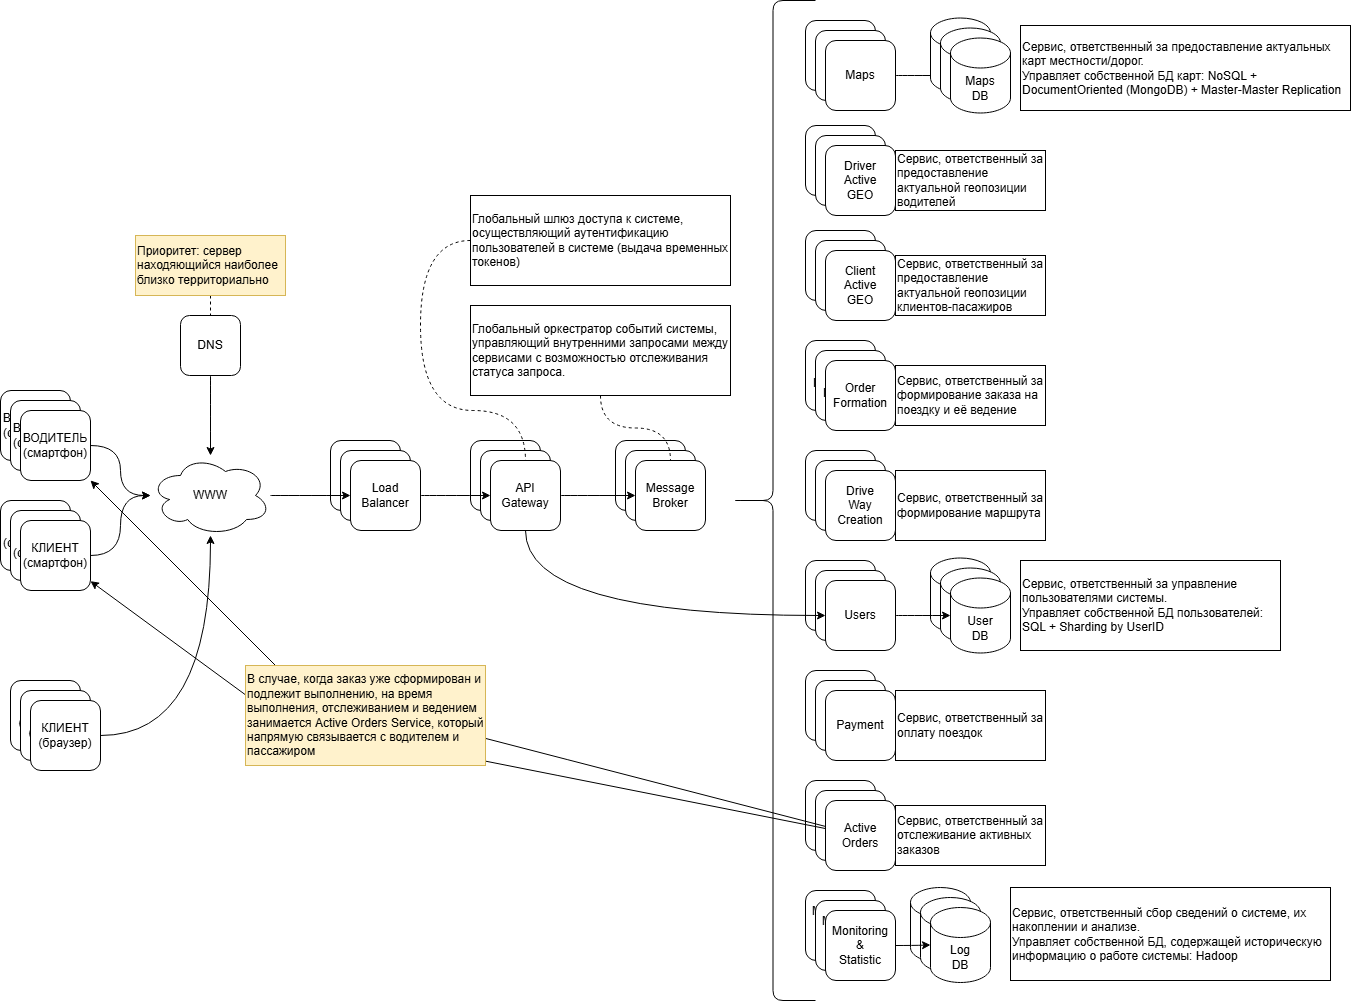

The diagram above was exported from draw.io. Its source (the exported page's mxGraphModel, read from the mxfile embedded in the PNG):
<mxGraphModel dx="1142" dy="1187" grid="1" gridSize="10" guides="1" tooltips="1" connect="1" arrows="1" fold="1" page="1" pageScale="1" pageWidth="850" pageHeight="1100" math="0" shadow="0">
  <root>
    <mxCell id="0" />
    <mxCell id="1" parent="0" />
    <mxCell id="4" value="КЛИЕНТ&lt;br&gt;(смартфон)" style="rounded=1;whiteSpace=wrap;html=1;" parent="1" vertex="1">
      <mxGeometry x="70" y="700" width="70" height="70" as="geometry" />
    </mxCell>
    <mxCell id="10" value="ВОДИТЕЛЬ&lt;div&gt;(смартфон)&lt;/div&gt;" style="rounded=1;whiteSpace=wrap;html=1;" parent="1" vertex="1">
      <mxGeometry x="70" y="590" width="70" height="70" as="geometry" />
    </mxCell>
    <mxCell id="22" value="ВОДИТЕЛЬ&lt;div&gt;(смартфон)&lt;/div&gt;" style="rounded=1;whiteSpace=wrap;html=1;" parent="1" vertex="1">
      <mxGeometry x="80" y="600" width="70" height="70" as="geometry" />
    </mxCell>
    <mxCell id="68" style="edgeStyle=orthogonalEdgeStyle;curved=1;html=1;" parent="1" source="23" target="67" edge="1">
      <mxGeometry relative="1" as="geometry" />
    </mxCell>
    <mxCell id="23" value="ВОДИТЕЛЬ&lt;div&gt;(смартфон)&lt;/div&gt;" style="rounded=1;whiteSpace=wrap;html=1;" parent="1" vertex="1">
      <mxGeometry x="90" y="610" width="70" height="70" as="geometry" />
    </mxCell>
    <mxCell id="24" value="КЛИЕНТ&lt;br&gt;(смартфон)" style="rounded=1;whiteSpace=wrap;html=1;" parent="1" vertex="1">
      <mxGeometry x="80" y="710" width="70" height="70" as="geometry" />
    </mxCell>
    <mxCell id="69" style="edgeStyle=orthogonalEdgeStyle;curved=1;html=1;" parent="1" source="25" target="67" edge="1">
      <mxGeometry relative="1" as="geometry" />
    </mxCell>
    <mxCell id="25" value="КЛИЕНТ&lt;br&gt;(смартфон)" style="rounded=1;whiteSpace=wrap;html=1;" parent="1" vertex="1">
      <mxGeometry x="90" y="720" width="70" height="70" as="geometry" />
    </mxCell>
    <mxCell id="26" value="КЛИЕНТ&lt;br&gt;(браузер)" style="rounded=1;whiteSpace=wrap;html=1;" parent="1" vertex="1">
      <mxGeometry x="80" y="880" width="70" height="70" as="geometry" />
    </mxCell>
    <mxCell id="27" value="КЛИЕНТ&lt;br&gt;(браузер)" style="rounded=1;whiteSpace=wrap;html=1;" parent="1" vertex="1">
      <mxGeometry x="90" y="890" width="70" height="70" as="geometry" />
    </mxCell>
    <mxCell id="71" style="edgeStyle=orthogonalEdgeStyle;curved=1;html=1;" parent="1" source="28" target="67" edge="1">
      <mxGeometry relative="1" as="geometry" />
    </mxCell>
    <mxCell id="28" value="КЛИЕНТ&lt;br&gt;(браузер)" style="rounded=1;whiteSpace=wrap;html=1;" parent="1" vertex="1">
      <mxGeometry x="100" y="900" width="70" height="70" as="geometry" />
    </mxCell>
    <mxCell id="70" style="edgeStyle=orthogonalEdgeStyle;curved=1;html=1;" parent="1" source="29" target="67" edge="1">
      <mxGeometry relative="1" as="geometry" />
    </mxCell>
    <mxCell id="29" value="DNS" style="rounded=1;whiteSpace=wrap;html=1;" parent="1" vertex="1">
      <mxGeometry x="250" y="515" width="60" height="60" as="geometry" />
    </mxCell>
    <mxCell id="49" style="html=1;dashed=1;endArrow=none;endFill=0;" parent="1" source="33" target="29" edge="1">
      <mxGeometry relative="1" as="geometry" />
    </mxCell>
    <mxCell id="33" value="Приоритет: сервер находяющийся наиболее близко территориально" style="text;html=1;align=left;verticalAlign=middle;whiteSpace=wrap;rounded=0;strokeColor=#d6b656;fillColor=#fff2cc;" parent="1" vertex="1">
      <mxGeometry x="205" y="435" width="150" height="60" as="geometry" />
    </mxCell>
    <mxCell id="34" value="Load&lt;div&gt;Balancer&lt;/div&gt;" style="rounded=1;whiteSpace=wrap;html=1;" parent="1" vertex="1">
      <mxGeometry x="400" y="640" width="70" height="70" as="geometry" />
    </mxCell>
    <mxCell id="35" value="Load&lt;div&gt;Balancer&lt;/div&gt;" style="rounded=1;whiteSpace=wrap;html=1;" parent="1" vertex="1">
      <mxGeometry x="410" y="650" width="70" height="70" as="geometry" />
    </mxCell>
    <mxCell id="36" value="Load&lt;div&gt;Balancer&lt;/div&gt;" style="rounded=1;whiteSpace=wrap;html=1;" parent="1" vertex="1">
      <mxGeometry x="420" y="660" width="70" height="70" as="geometry" />
    </mxCell>
    <mxCell id="39" value="Driver&lt;div&gt;Active&lt;/div&gt;&lt;div&gt;GEO&lt;/div&gt;" style="rounded=1;whiteSpace=wrap;html=1;" parent="1" vertex="1">
      <mxGeometry x="875" y="325" width="70" height="70" as="geometry" />
    </mxCell>
    <mxCell id="40" value="Сервис, ответственный за предоставление актуальной геопозиции водителей" style="text;html=1;align=left;verticalAlign=middle;whiteSpace=wrap;rounded=0;strokeColor=default;" parent="1" vertex="1">
      <mxGeometry x="965" y="350" width="150" height="60" as="geometry" />
    </mxCell>
    <mxCell id="41" value="Client&lt;div&gt;Active&lt;/div&gt;&lt;div&gt;GEO&lt;/div&gt;" style="rounded=1;whiteSpace=wrap;html=1;" parent="1" vertex="1">
      <mxGeometry x="875" y="430" width="70" height="70" as="geometry" />
    </mxCell>
    <mxCell id="42" value="Сервис, ответственный за предоставление актуальной геопозиции клиентов-пасажиров" style="text;html=1;align=left;verticalAlign=middle;whiteSpace=wrap;rounded=0;strokeColor=default;" parent="1" vertex="1">
      <mxGeometry x="965" y="455" width="150" height="60" as="geometry" />
    </mxCell>
    <mxCell id="43" value="Order&lt;div&gt;Formation&lt;/div&gt;" style="rounded=1;whiteSpace=wrap;html=1;" parent="1" vertex="1">
      <mxGeometry x="875" y="540" width="70" height="70" as="geometry" />
    </mxCell>
    <mxCell id="44" value="Сервис, ответственный за формирование заказа на поездку и её ведение" style="text;html=1;align=left;verticalAlign=middle;whiteSpace=wrap;rounded=0;strokeColor=default;" parent="1" vertex="1">
      <mxGeometry x="965" y="565" width="150" height="60" as="geometry" />
    </mxCell>
    <mxCell id="45" value="Drive&lt;div&gt;Way&lt;br&gt;Creation&lt;/div&gt;" style="rounded=1;whiteSpace=wrap;html=1;" parent="1" vertex="1">
      <mxGeometry x="875" y="650" width="70" height="70" as="geometry" />
    </mxCell>
    <mxCell id="46" value="Сервис, ответственный за формирование маршрута" style="text;html=1;align=left;verticalAlign=middle;whiteSpace=wrap;rounded=0;strokeColor=default;" parent="1" vertex="1">
      <mxGeometry x="965" y="670" width="150" height="70" as="geometry" />
    </mxCell>
    <mxCell id="47" value="Maps" style="rounded=1;whiteSpace=wrap;html=1;" parent="1" vertex="1">
      <mxGeometry x="875" y="220" width="70" height="70" as="geometry" />
    </mxCell>
    <mxCell id="48" value="Сервис, ответственный за предоставление актуальных карт местности/дорог.&lt;div&gt;Управляет собственной БД карт: NoSQL + DocumentOriented (MongoDB) + Master-Master Replication&lt;/div&gt;" style="text;html=1;align=left;verticalAlign=middle;whiteSpace=wrap;rounded=0;strokeColor=default;" parent="1" vertex="1">
      <mxGeometry x="1090" y="225" width="330" height="85" as="geometry" />
    </mxCell>
    <mxCell id="127" style="edgeStyle=orthogonalEdgeStyle;curved=1;html=1;" parent="1" source="67" target="36" edge="1">
      <mxGeometry relative="1" as="geometry" />
    </mxCell>
    <mxCell id="67" value="WWW" style="ellipse;shape=cloud;whiteSpace=wrap;html=1;" parent="1" vertex="1">
      <mxGeometry x="220" y="655" width="120" height="80" as="geometry" />
    </mxCell>
    <mxCell id="77" value="Maps" style="rounded=1;whiteSpace=wrap;html=1;" parent="1" vertex="1">
      <mxGeometry x="885" y="230" width="70" height="70" as="geometry" />
    </mxCell>
    <mxCell id="137" style="edgeStyle=orthogonalEdgeStyle;curved=1;html=1;" parent="1" source="78" target="136" edge="1">
      <mxGeometry relative="1" as="geometry" />
    </mxCell>
    <mxCell id="78" value="Maps" style="rounded=1;whiteSpace=wrap;html=1;" parent="1" vertex="1">
      <mxGeometry x="895" y="240" width="70" height="70" as="geometry" />
    </mxCell>
    <mxCell id="79" value="Driver&lt;div&gt;Active&lt;/div&gt;&lt;div&gt;GEO&lt;/div&gt;" style="rounded=1;whiteSpace=wrap;html=1;" parent="1" vertex="1">
      <mxGeometry x="885" y="335" width="70" height="70" as="geometry" />
    </mxCell>
    <mxCell id="80" value="Driver&lt;div&gt;Active&lt;/div&gt;&lt;div&gt;GEO&lt;/div&gt;" style="rounded=1;whiteSpace=wrap;html=1;" parent="1" vertex="1">
      <mxGeometry x="895" y="345" width="70" height="70" as="geometry" />
    </mxCell>
    <mxCell id="81" value="Client&lt;div&gt;Active&lt;/div&gt;&lt;div&gt;GEO&lt;/div&gt;" style="rounded=1;whiteSpace=wrap;html=1;" parent="1" vertex="1">
      <mxGeometry x="885" y="440" width="70" height="70" as="geometry" />
    </mxCell>
    <mxCell id="82" value="Client&lt;div&gt;Active&lt;/div&gt;&lt;div&gt;GEO&lt;/div&gt;" style="rounded=1;whiteSpace=wrap;html=1;" parent="1" vertex="1">
      <mxGeometry x="895" y="450" width="70" height="70" as="geometry" />
    </mxCell>
    <mxCell id="83" value="Order&lt;div&gt;Formation&lt;/div&gt;" style="rounded=1;whiteSpace=wrap;html=1;" parent="1" vertex="1">
      <mxGeometry x="885" y="550" width="70" height="70" as="geometry" />
    </mxCell>
    <mxCell id="84" value="Order&lt;div&gt;Formation&lt;/div&gt;" style="rounded=1;whiteSpace=wrap;html=1;" parent="1" vertex="1">
      <mxGeometry x="895" y="560" width="70" height="70" as="geometry" />
    </mxCell>
    <mxCell id="85" value="Drive&lt;div&gt;Way&lt;br&gt;Creation&lt;/div&gt;" style="rounded=1;whiteSpace=wrap;html=1;" parent="1" vertex="1">
      <mxGeometry x="885" y="660" width="70" height="70" as="geometry" />
    </mxCell>
    <mxCell id="86" value="Drive&lt;div&gt;Way&lt;br&gt;Creation&lt;/div&gt;" style="rounded=1;whiteSpace=wrap;html=1;" parent="1" vertex="1">
      <mxGeometry x="895" y="670" width="70" height="70" as="geometry" />
    </mxCell>
    <mxCell id="87" value="Users" style="rounded=1;whiteSpace=wrap;html=1;" parent="1" vertex="1">
      <mxGeometry x="875" y="760" width="70" height="70" as="geometry" />
    </mxCell>
    <mxCell id="88" value="Users" style="rounded=1;whiteSpace=wrap;html=1;" parent="1" vertex="1">
      <mxGeometry x="885" y="770" width="70" height="70" as="geometry" />
    </mxCell>
    <mxCell id="89" value="Users" style="rounded=1;whiteSpace=wrap;html=1;" parent="1" vertex="1">
      <mxGeometry x="895" y="780" width="70" height="70" as="geometry" />
    </mxCell>
    <mxCell id="90" value="Сервис, ответственный за управление пользователями системы.&lt;div&gt;Управляет собственной БД пользователей: SQL + Sharding by UserID&lt;/div&gt;" style="text;html=1;align=left;verticalAlign=middle;whiteSpace=wrap;rounded=0;strokeColor=default;" parent="1" vertex="1">
      <mxGeometry x="1090" y="760" width="260" height="90" as="geometry" />
    </mxCell>
    <mxCell id="91" value="API&lt;div&gt;Gateway&lt;/div&gt;" style="rounded=1;whiteSpace=wrap;html=1;" parent="1" vertex="1">
      <mxGeometry x="540" y="640" width="70" height="70" as="geometry" />
    </mxCell>
    <mxCell id="92" value="API&lt;div&gt;Gateway&lt;/div&gt;" style="rounded=1;whiteSpace=wrap;html=1;" parent="1" vertex="1">
      <mxGeometry x="550" y="650" width="70" height="70" as="geometry" />
    </mxCell>
    <mxCell id="151" style="edgeStyle=orthogonalEdgeStyle;curved=1;html=1;" parent="1" source="93" target="89" edge="1">
      <mxGeometry relative="1" as="geometry">
        <Array as="points">
          <mxPoint x="595" y="815" />
        </Array>
      </mxGeometry>
    </mxCell>
    <mxCell id="93" value="API&lt;div&gt;Gateway&lt;/div&gt;" style="rounded=1;whiteSpace=wrap;html=1;" parent="1" vertex="1">
      <mxGeometry x="560" y="660" width="70" height="70" as="geometry" />
    </mxCell>
    <mxCell id="104" value="Active&lt;div&gt;Orders&lt;/div&gt;" style="rounded=1;whiteSpace=wrap;html=1;" parent="1" vertex="1">
      <mxGeometry x="875" y="980" width="70" height="70" as="geometry" />
    </mxCell>
    <mxCell id="105" value="Active&lt;div&gt;Orders&lt;/div&gt;" style="rounded=1;whiteSpace=wrap;html=1;" parent="1" vertex="1">
      <mxGeometry x="885" y="990" width="70" height="70" as="geometry" />
    </mxCell>
    <mxCell id="141" style="html=1;" parent="1" source="106" target="23" edge="1">
      <mxGeometry relative="1" as="geometry">
        <Array as="points">
          <mxPoint x="370" y="890" />
        </Array>
      </mxGeometry>
    </mxCell>
    <mxCell id="142" style="html=1;" parent="1" source="106" target="25" edge="1">
      <mxGeometry relative="1" as="geometry">
        <Array as="points">
          <mxPoint x="350" y="920" />
        </Array>
      </mxGeometry>
    </mxCell>
    <mxCell id="106" value="Active&lt;div&gt;Orders&lt;/div&gt;" style="rounded=1;whiteSpace=wrap;html=1;" parent="1" vertex="1">
      <mxGeometry x="895" y="1000" width="70" height="70" as="geometry" />
    </mxCell>
    <mxCell id="107" value="Сервис, ответственный за отслеживание активных заказов" style="text;html=1;align=left;verticalAlign=middle;whiteSpace=wrap;rounded=0;strokeColor=default;" parent="1" vertex="1">
      <mxGeometry x="965" y="1005" width="150" height="60" as="geometry" />
    </mxCell>
    <mxCell id="111" value="Payment" style="rounded=1;whiteSpace=wrap;html=1;" parent="1" vertex="1">
      <mxGeometry x="875" y="870" width="70" height="70" as="geometry" />
    </mxCell>
    <mxCell id="112" value="Payment" style="rounded=1;whiteSpace=wrap;html=1;" parent="1" vertex="1">
      <mxGeometry x="885" y="880" width="70" height="70" as="geometry" />
    </mxCell>
    <mxCell id="113" value="Payment" style="rounded=1;whiteSpace=wrap;html=1;" parent="1" vertex="1">
      <mxGeometry x="895" y="890" width="70" height="70" as="geometry" />
    </mxCell>
    <mxCell id="114" value="Сервис, ответственный за оплату поездок" style="text;html=1;align=left;verticalAlign=middle;whiteSpace=wrap;rounded=0;strokeColor=default;" parent="1" vertex="1">
      <mxGeometry x="965" y="890" width="150" height="70" as="geometry" />
    </mxCell>
    <mxCell id="115" value="Message&lt;div&gt;Broker&lt;/div&gt;" style="rounded=1;whiteSpace=wrap;html=1;" parent="1" vertex="1">
      <mxGeometry x="685" y="640" width="70" height="70" as="geometry" />
    </mxCell>
    <mxCell id="116" value="Message&lt;div&gt;Broker&lt;/div&gt;" style="rounded=1;whiteSpace=wrap;html=1;" parent="1" vertex="1">
      <mxGeometry x="695" y="650" width="70" height="70" as="geometry" />
    </mxCell>
    <mxCell id="117" value="Message&lt;div&gt;Broker&lt;/div&gt;" style="rounded=1;whiteSpace=wrap;html=1;" parent="1" vertex="1">
      <mxGeometry x="705" y="660" width="70" height="70" as="geometry" />
    </mxCell>
    <mxCell id="119" value="" style="shape=curlyBracket;whiteSpace=wrap;html=1;rounded=1;labelPosition=left;verticalLabelPosition=middle;align=right;verticalAlign=middle;" parent="1" vertex="1">
      <mxGeometry x="800" y="200" width="85" height="1000" as="geometry" />
    </mxCell>
    <mxCell id="121" value="Monitoring&lt;div&gt;&amp;amp;&lt;/div&gt;&lt;div&gt;Statistic&lt;/div&gt;" style="rounded=1;whiteSpace=wrap;html=1;" parent="1" vertex="1">
      <mxGeometry x="875" y="1090" width="70" height="70" as="geometry" />
    </mxCell>
    <mxCell id="122" value="Monitoring&lt;div&gt;&amp;amp;&lt;/div&gt;&lt;div&gt;Statistic&lt;/div&gt;" style="rounded=1;whiteSpace=wrap;html=1;" parent="1" vertex="1">
      <mxGeometry x="885" y="1100" width="70" height="70" as="geometry" />
    </mxCell>
    <mxCell id="123" value="Monitoring&lt;div&gt;&amp;amp;&lt;/div&gt;&lt;div&gt;Statistic&lt;/div&gt;" style="rounded=1;whiteSpace=wrap;html=1;" parent="1" vertex="1">
      <mxGeometry x="895" y="1110" width="70" height="70" as="geometry" />
    </mxCell>
    <mxCell id="124" value="Сервис, ответственный сбор сведений о системе, их накоплении и анализе.&lt;div&gt;Управляет собственной БД, содержащей историческую информацию о работе системы: Hadoop&lt;/div&gt;" style="text;html=1;align=left;verticalAlign=middle;whiteSpace=wrap;rounded=0;strokeColor=default;" parent="1" vertex="1">
      <mxGeometry x="1080" y="1087" width="320" height="93" as="geometry" />
    </mxCell>
    <mxCell id="128" style="edgeStyle=orthogonalEdgeStyle;curved=1;html=1;" parent="1" source="36" target="93" edge="1">
      <mxGeometry relative="1" as="geometry" />
    </mxCell>
    <mxCell id="129" style="edgeStyle=orthogonalEdgeStyle;curved=1;html=1;" parent="1" source="93" target="117" edge="1">
      <mxGeometry relative="1" as="geometry" />
    </mxCell>
    <mxCell id="130" value="User&lt;div&gt;DB&lt;/div&gt;" style="shape=cylinder3;whiteSpace=wrap;html=1;boundedLbl=1;backgroundOutline=1;size=15;" parent="1" vertex="1">
      <mxGeometry x="1000" y="757.5" width="60" height="75" as="geometry" />
    </mxCell>
    <mxCell id="131" value="User&lt;div&gt;DB&lt;/div&gt;" style="shape=cylinder3;whiteSpace=wrap;html=1;boundedLbl=1;backgroundOutline=1;size=15;" parent="1" vertex="1">
      <mxGeometry x="1010" y="767.5" width="60" height="75" as="geometry" />
    </mxCell>
    <mxCell id="132" value="User&lt;div&gt;DB&lt;/div&gt;" style="shape=cylinder3;whiteSpace=wrap;html=1;boundedLbl=1;backgroundOutline=1;size=15;" parent="1" vertex="1">
      <mxGeometry x="1020" y="777.5" width="60" height="75" as="geometry" />
    </mxCell>
    <mxCell id="133" style="edgeStyle=orthogonalEdgeStyle;curved=1;html=1;" parent="1" source="89" target="132" edge="1">
      <mxGeometry relative="1" as="geometry" />
    </mxCell>
    <mxCell id="134" value="Maps&lt;div&gt;DB&lt;/div&gt;" style="shape=cylinder3;whiteSpace=wrap;html=1;boundedLbl=1;backgroundOutline=1;size=15;" parent="1" vertex="1">
      <mxGeometry x="1000" y="217.5" width="60" height="75" as="geometry" />
    </mxCell>
    <mxCell id="135" value="Maps&lt;div&gt;DB&lt;/div&gt;" style="shape=cylinder3;whiteSpace=wrap;html=1;boundedLbl=1;backgroundOutline=1;size=15;" parent="1" vertex="1">
      <mxGeometry x="1010" y="227.5" width="60" height="75" as="geometry" />
    </mxCell>
    <mxCell id="136" value="Maps&lt;div&gt;DB&lt;/div&gt;" style="shape=cylinder3;whiteSpace=wrap;html=1;boundedLbl=1;backgroundOutline=1;size=15;" parent="1" vertex="1">
      <mxGeometry x="1020" y="237.5" width="60" height="75" as="geometry" />
    </mxCell>
    <mxCell id="125" value="В случае, когда заказ уже сформирован и подлежит выполнению, на время выполнения, отслеживанием и ведением занимается Active Orders Service, который напрямую связывается с водителем и пассажиром" style="text;html=1;align=left;verticalAlign=middle;whiteSpace=wrap;rounded=0;strokeColor=#d6b656;fillColor=#fff2cc;" parent="1" vertex="1">
      <mxGeometry x="315" y="865" width="240" height="100" as="geometry" />
    </mxCell>
    <mxCell id="143" value="Log&lt;div&gt;DB&lt;/div&gt;" style="shape=cylinder3;whiteSpace=wrap;html=1;boundedLbl=1;backgroundOutline=1;size=15;" parent="1" vertex="1">
      <mxGeometry x="980" y="1087" width="60" height="75" as="geometry" />
    </mxCell>
    <mxCell id="144" value="Log&lt;div&gt;DB&lt;/div&gt;" style="shape=cylinder3;whiteSpace=wrap;html=1;boundedLbl=1;backgroundOutline=1;size=15;" parent="1" vertex="1">
      <mxGeometry x="990" y="1097" width="60" height="75" as="geometry" />
    </mxCell>
    <mxCell id="145" value="Log&lt;div&gt;DB&lt;/div&gt;" style="shape=cylinder3;whiteSpace=wrap;html=1;boundedLbl=1;backgroundOutline=1;size=15;" parent="1" vertex="1">
      <mxGeometry x="1000" y="1107" width="60" height="75" as="geometry" />
    </mxCell>
    <mxCell id="146" style="edgeStyle=orthogonalEdgeStyle;curved=1;html=1;" parent="1" source="123" target="145" edge="1">
      <mxGeometry relative="1" as="geometry" />
    </mxCell>
    <mxCell id="148" style="edgeStyle=orthogonalEdgeStyle;curved=1;html=1;endArrow=none;endFill=0;dashed=1;" parent="1" source="147" target="117" edge="1">
      <mxGeometry relative="1" as="geometry" />
    </mxCell>
    <mxCell id="147" value="Глобальный оркестратор событий системы, управляющий внутренними запросами между сервисами с возможностью отслеживания статуса запроса." style="text;html=1;align=left;verticalAlign=middle;whiteSpace=wrap;rounded=0;strokeColor=default;" parent="1" vertex="1">
      <mxGeometry x="540" y="505" width="260" height="90" as="geometry" />
    </mxCell>
    <mxCell id="150" style="edgeStyle=orthogonalEdgeStyle;curved=1;html=1;endArrow=none;endFill=0;dashed=1;" parent="1" source="149" target="93" edge="1">
      <mxGeometry relative="1" as="geometry">
        <Array as="points">
          <mxPoint x="490" y="440" />
          <mxPoint x="490" y="610" />
          <mxPoint x="595" y="610" />
        </Array>
      </mxGeometry>
    </mxCell>
    <mxCell id="149" value="Глобальный шлюз доступа к системе, осуществляющий аутентификацию пользователей в системе (выдача временных токенов)" style="text;html=1;align=left;verticalAlign=middle;whiteSpace=wrap;rounded=0;strokeColor=default;" parent="1" vertex="1">
      <mxGeometry x="540" y="395" width="260" height="90" as="geometry" />
    </mxCell>
  </root>
</mxGraphModel>